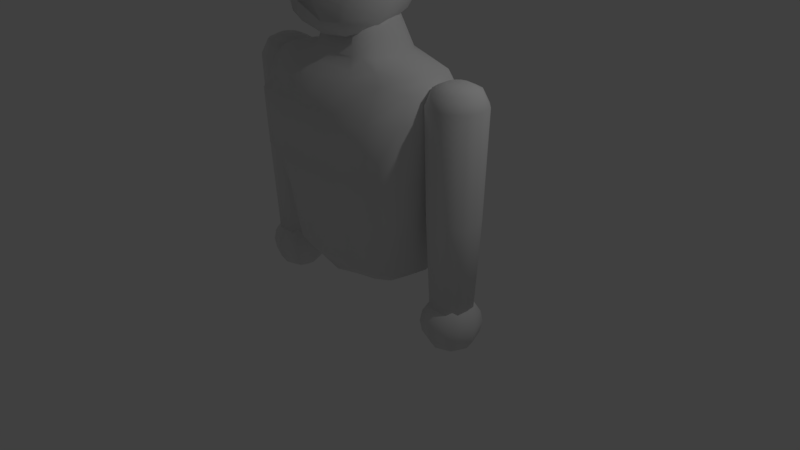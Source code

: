 # Source: character.blend  (saved by Blender 2.79.0; exported with 4.5.12 LTS)
import bpy
from mathutils import Matrix  # noqa: F401  (used for matrix-valued properties, if any)

bpy.ops.wm.read_factory_settings(use_empty=True)
scene = bpy.context.scene
scene.name = 'Scene'

# ---- collections
col_collection_1 = bpy.data.collections.new('Collection 1'); scene.collection.children.link(col_collection_1)

# ---- world
world_world = bpy.data.worlds.new('World'); scene.world = world_world
world_world.color = (0.05088, 0.05088, 0.05088)
world_world.use_sun_shadow = False
world_world.sun_shadow_jitter_overblur = 0.0
world_world.cycles.sampling_method = 'MANUAL'

# ---- cameras
cam_camera = bpy.data.cameras.new('Camera')
cam_camera.clip_end = 100.0
cam_camera.lens = 35.0
cam_camera.sensor_width = 32.0
cam_camera.sensor_height = 18.0
cam_camera.ortho_scale = 7.314
cam_camera.dof.focus_distance = 0.0
cam_camera.dof.aperture_fstop = 128.0

# ---- lights
light_lamp = bpy.data.lights.new('Lamp', 'POINT')
light_lamp.transmission_factor = 0.0
light_lamp.cutoff_distance = 30.0
light_lamp.energy = 100.0
light_lamp.shadow_buffer_clip_start = 1.001
light_lamp.shadow_soft_size = 0.1
light_lamp.shadow_maximum_resolution = 0.006
light_lamp.use_absolute_resolution = True

# ---- meshes
me_cylinder_001 = bpy.data.meshes.new('Cylinder.001')
me_cylinder_001.from_pydata([(-2.841e-08, 0.2555, -2.68), (-2.575e-08, 0.3612, -0.02152), (0.1278, 0.2213, -2.68), (0.1806, 0.3128, -0.02152), (0.2213, 0.1278, -2.68), (0.3128, 0.1806, -0.02152), (0.2555, -1.186e-07, -2.68), (0.3612, -1.015e-07, -0.02152), (0.2213, -0.1278, -2.68), (0.3128, -0.1806, -0.02152), (0.1278, -0.2213, -2.68), (0.1806, -0.3128, -0.02152), (1.017e-08, -0.2555, -2.68), (2.88e-08, -0.3612, -0.02152), (-0.1278, -0.2213, -2.68), (-0.1806, -0.3128, -0.02152), (-0.2213, -0.1278, -2.68), (-0.3128, -0.1806, -0.02152), (-0.2555, -2.262e-07, -2.68), (-0.3612, -2.536e-07, -0.02152), (-0.2213, 0.1278, -2.68), (-0.3128, 0.1806, -0.02152), (-0.1278, 0.2213, -2.68), (-0.1806, 0.3128, -0.02152), (-2.727e-08, 0.3245, -1.351), (0.1623, 0.281, -1.351), (0.281, 0.1623, -1.351), (0.3245, -1.061e-07, -1.351), (0.281, -0.1623, -1.351), (0.1623, -0.281, -1.351), (2.173e-08, -0.3245, -1.351), (-0.1623, -0.281, -1.351), (-0.281, -0.1623, -1.351), (-0.3245, -2.427e-07, -1.351), (-0.281, 0.1623, -1.351), (-0.1623, 0.281, -1.351), (-2.397e-08, 0.276, 0.1465), (0.138, 0.239, 0.1465), (0.239, 0.138, 0.1465), (0.276, -1.107e-07, 0.1465), (0.239, -0.138, 0.1465), (0.138, -0.239, 0.1465), (1.77e-08, -0.276, 0.1465), (-0.138, -0.239, 0.1465), (-0.239, -0.138, 0.1465), (-0.276, -2.27e-07, 0.1465), (-0.239, 0.138, 0.1465), (-0.138, 0.239, 0.1465), (-2.093e-08, 0.1331, 0.2143), (0.06657, 0.1153, 0.2143), (0.1153, 0.06657, 0.2143), (0.1331, -1.25e-07, 0.2143), (0.1153, -0.06657, 0.2143), (0.06657, -0.1153, 0.2143), (-8.292e-10, -0.1331, 0.2143), (-0.06657, -0.1153, 0.2143), (-0.1153, -0.06657, 0.2143), (-0.1331, -1.811e-07, 0.2143), (-0.1153, 0.06657, 0.2143), (-0.06657, 0.1153, 0.2143), (0.001807, 0.379, -2.716), (0.001807, 0.005146, -2.342), (0.103, 0.1063, -2.371), (0.1887, 0.192, -2.452), (0.246, 0.2493, -2.573), (0.2661, 0.2695, -2.716), (0.246, 0.2493, -2.859), (0.1887, 0.192, -2.98), (0.103, 0.1063, -3.061), (0.1449, 0.005146, -2.371), (0.2661, 0.005146, -2.452), (0.3472, 0.005146, -2.573), (0.3756, 0.005146, -2.716), (0.3472, 0.005146, -2.859), (0.2661, 0.005146, -2.98), (0.1449, 0.005146, -3.061), (0.001807, 0.005146, -3.09), (0.103, -0.096, -2.371), (0.1887, -0.1818, -2.452), (0.246, -0.2391, -2.573), (0.2661, -0.2592, -2.716), (0.246, -0.2391, -2.859), (0.1887, -0.1818, -2.98), (0.103, -0.096, -3.061), (0.001807, -0.1379, -2.371), (0.001807, -0.2592, -2.452), (0.001807, -0.3402, -2.573), (0.001807, -0.3687, -2.716), (0.001807, -0.3402, -2.859), (0.001807, -0.2592, -2.98), (0.001807, -0.1379, -3.061), (-0.09934, -0.096, -2.371), (-0.1851, -0.1818, -2.452), (-0.2424, -0.2391, -2.573), (-0.2625, -0.2592, -2.716), (-0.2424, -0.2391, -2.859), (-0.1851, -0.1818, -2.98), (-0.09934, -0.096, -3.061), (-0.1412, 0.005146, -2.371), (-0.2625, 0.005146, -2.452), (-0.3435, 0.005146, -2.573), (-0.372, 0.005146, -2.716), (-0.3435, 0.005146, -2.859), (-0.2625, 0.005146, -2.98), (-0.1412, 0.005146, -3.061), (-0.09934, 0.1063, -2.371), (-0.1851, 0.192, -2.452), (-0.2424, 0.2493, -2.573), (-0.2625, 0.2695, -2.716), (-0.2424, 0.2493, -2.859), (-0.1851, 0.192, -2.98), (-0.09934, 0.1063, -3.061), (0.001807, 0.1482, -2.371), (0.001807, 0.2695, -2.452), (0.001807, 0.3505, -2.573), (0.001807, 0.3505, -2.859), (0.001807, 0.2695, -2.98), (0.001807, 0.1482, -3.061)], [], [(24, 1, 3, 25), (25, 3, 5, 26), (26, 5, 7, 27), (27, 7, 9, 28), (28, 9, 11, 29), (29, 11, 13, 30), (30, 13, 15, 31), (31, 15, 17, 32), (32, 17, 19, 33), (33, 19, 21, 34), (11, 9, 40, 41), (34, 21, 23, 35), (35, 23, 1, 24), (0, 2, 4, 6, 8, 10, 12, 14, 16, 18, 20, 22), (22, 35, 24, 0), (20, 34, 35, 22), (18, 33, 34, 20), (16, 32, 33, 18), (14, 31, 32, 16), (12, 30, 31, 14), (10, 29, 30, 12), (8, 28, 29, 10), (6, 27, 28, 8), (4, 26, 27, 6), (2, 25, 26, 4), (0, 24, 25, 2), (42, 41, 53, 54), (9, 7, 39, 40), (1, 23, 47, 36), (3, 1, 36, 37), (7, 5, 38, 39), (23, 21, 46, 47), (5, 3, 37, 38), (21, 19, 45, 46), (19, 17, 44, 45), (17, 15, 43, 44), (15, 13, 42, 43), (13, 11, 41, 42), (49, 48, 59, 58, 57, 56, 55, 54, 53, 52, 51, 50), (39, 38, 50, 51), (46, 45, 57, 58), (43, 42, 54, 55), (40, 39, 51, 52), (47, 46, 58, 59), (37, 36, 48, 49), (44, 43, 55, 56), (41, 40, 52, 53), (36, 47, 59, 48), (38, 37, 49, 50), (45, 44, 56, 57), (114, 113, 63, 64), (112, 61, 62), (76, 117, 68), (116, 115, 66, 67), (60, 114, 64, 65), (113, 112, 62, 63), (117, 116, 67, 68), (115, 60, 65, 66), (67, 66, 73, 74), (65, 64, 71, 72), (63, 62, 69, 70), (68, 67, 74, 75), (66, 65, 72, 73), (64, 63, 70, 71), (62, 61, 69), (76, 68, 75), (75, 74, 82, 83), (73, 72, 80, 81), (71, 70, 78, 79), (69, 61, 77), (76, 75, 83), (74, 73, 81, 82), (72, 71, 79, 80), (70, 69, 77, 78), (81, 80, 87, 88), (79, 78, 85, 86), (77, 61, 84), (76, 83, 90), (82, 81, 88, 89), (80, 79, 86, 87), (78, 77, 84, 85), (83, 82, 89, 90), (76, 90, 97), (89, 88, 95, 96), (87, 86, 93, 94), (85, 84, 91, 92), (90, 89, 96, 97), (88, 87, 94, 95), (86, 85, 92, 93), (84, 61, 91), (94, 93, 100, 101), (92, 91, 98, 99), (97, 96, 103, 104), (95, 94, 101, 102), (93, 92, 99, 100), (91, 61, 98), (76, 97, 104), (96, 95, 102, 103), (104, 103, 110, 111), (102, 101, 108, 109), (100, 99, 106, 107), (98, 61, 105), (76, 104, 111), (103, 102, 109, 110), (101, 100, 107, 108), (99, 98, 105, 106), (107, 106, 113, 114), (105, 61, 112), (76, 111, 117), (110, 109, 115, 116), (108, 107, 114, 60), (106, 105, 112, 113), (111, 110, 116, 117), (109, 108, 60, 115)])
me_cylinder_001.polygons.foreach_set('use_smooth', [True] * 114)
me_cylinder_001.use_remesh_preserve_volume = False
me_cylinder_001.use_remesh_preserve_attributes = False
me_cylinder_001.use_mirror_vertex_groups = False
me_cylinder_001.update()
me_cylinder_000 = bpy.data.meshes.new('Cylinder.000')
me_cylinder_000.from_pydata([(-2.235e-08, 0.2835, -3.233), (-1.49e-08, 0.4827, 0.04201), (0.1417, 0.2455, -3.233), (0.2414, 0.4181, 0.04201), (0.2455, 0.1417, -3.233), (0.4181, 0.2414, 0.04201), (0.2835, 3.328e-08, -3.233), (0.4827, 6.171e-08, 0.04201), (0.2455, -0.1417, -3.233), (0.4181, -0.2414, 0.04201), (0.1417, -0.2455, -3.233), (0.2414, -0.4181, 0.04201), (2.235e-08, -0.2835, -3.233), (5.215e-08, -0.4827, 0.04201), (-0.1417, -0.2455, -3.233), (-0.2414, -0.4181, 0.04201), (-0.2455, -0.1417, -3.233), (-0.4181, -0.2414, 0.04201), (-0.2835, -8.612e-08, -3.233), (-0.4827, -1.416e-07, 0.04201), (-0.2455, 0.1417, -3.233), (-0.4181, 0.2414, 0.04201), (-0.1417, 0.2455, -3.233), (-0.2414, 0.4181, 0.04201), (-2.235e-08, 0.3179, -1.596), (0.159, 0.2753, -1.596), (0.2753, 0.159, -1.596), (0.3179, 4.292e-08, -1.596), (0.2753, -0.159, -1.596), (0.159, -0.2753, -1.596), (2.98e-08, -0.3179, -1.596), (-0.159, -0.2753, -1.596), (-0.2753, -0.159, -1.596), (-0.3179, -9.098e-08, -1.596), (-0.2753, 0.159, -1.596), (-0.159, 0.2753, -1.596), (-1.49e-08, 0.3846, 0.2491), (0.1923, 0.3331, 0.2491), (0.3331, 0.1923, 0.2491), (0.3846, 4.928e-08, 0.2491), (0.3331, -0.1923, 0.2491), (0.1923, -0.3331, 0.2491), (3.725e-08, -0.3846, 0.2491), (-0.1923, -0.3331, 0.2491), (-0.3331, -0.1923, 0.2491), (-0.3846, -1.127e-07, 0.2491), (-0.3331, 0.1923, 0.2491), (-0.1923, 0.3331, 0.2491), (-1.49e-08, 0.1765, 0.3326), (0.08823, 0.1528, 0.3326), (0.1528, 0.08823, 0.3326), (0.1765, 3.005e-08, 0.3326), (0.1528, -0.08823, 0.3326), (0.08823, -0.1528, 0.3326), (7.451e-09, -0.1765, 0.3326), (-0.08823, -0.1528, 0.3326), (-0.1528, -0.08823, 0.3326), (-0.1765, -4.428e-08, 0.3326), (-0.1528, 0.08823, 0.3326), (-0.08823, 0.1528, 0.3326), (0.1435, -1.33, -3.731), (0.2638, -1.225, -3.757), (0.336, -0.9455, -3.788), (0.3421, -0.5387, -3.795), (0.3161, -0.1625, -3.796), (0.2422, 0.1802, -3.781), (0.1315, 0.4281, -3.767), (0.3123, -0.5353, -3.458), (0.2461, -0.7117, -3.438), (0.1299, 0.4008, -3.397), (0.2392, 0.2141, -3.403), (0.1588, -1.128, -3.461), (0.2723, -1.004, -3.49), (0.328, -0.7599, -3.5), (0.3421, -0.377, -3.5), (0.3161, -0.06371, -3.495), (0.2422, 0.2096, -3.482), (0.1315, 0.4346, -3.479), (0.3379, -0.2685, -3.416), (0.1396, -0.7838, -3.393), (0.3123, -0.01865, -3.42), (0.2422, 0.2165, -3.637), (0.2736, -1.178, -3.621), (0.1283, -0.4037, -3.254), (0.2363, -0.3364, -3.293), (0.3084, -0.2629, -3.331), (0.3337, -0.1287, -3.324), (0.3084, 0.01645, -3.34), (0.2363, 0.2148, -3.323), (0.1283, 0.3825, -3.291), (0.3161, -0.1128, -3.65), (0.1531, -1.277, -3.584), (0.1315, 0.4572, -3.624), (0.3397, -0.8987, -3.643), (0.3421, -0.4594, -3.648), (0.1283, -0.3696, -2.914), (0.2363, -0.3041, -2.968), (0.3084, -0.1843, -2.981), (0.3337, -0.03671, -2.987), (0.3084, 0.09563, -2.968), (0.2363, 0.2157, -2.935), (0.1283, 0.317, -2.888), (0.004068, -1.164, -3.787), (0.0009446, 0.5142, -3.762), (-0.001762, -1.396, -3.725), (-0.1426, -1.398, -3.731), (-0.2566, -1.336, -3.757), (-0.323, -1.007, -3.788), (-0.3402, -0.5387, -3.795), (-0.3142, -0.1625, -3.796), (-0.2403, 0.1802, -3.781), (-0.1296, 0.4281, -3.767), (0.0009446, -0.03007, -2.959), (0.0009446, 0.5181, -3.483), (-0.3104, -0.5353, -3.458), (-0.2373, -0.7063, -3.438), (-0.128, 0.4008, -3.397), (-0.2373, 0.2141, -3.403), (0.0161, -1.183, -3.431), (-0.1256, -1.159, -3.461), (-0.2426, -1.04, -3.49), (-0.3144, -0.7513, -3.5), (-0.3402, -0.377, -3.5), (-0.3142, -0.06371, -3.495), (-0.2403, 0.2096, -3.482), (-0.1296, 0.4346, -3.479), (0.0009446, 0.4488, -3.28), (0.0009446, 0.4728, -3.401), (0.008991, -0.8342, -3.373), (-0.336, -0.2685, -3.416), (-0.1266, -0.7774, -3.393), (-0.3104, -0.01865, -3.42), (-0.2403, 0.2165, -3.637), (-0.2519, -1.265, -3.621), (0.0009446, -0.461, -3.241), (-0.1264, -0.4037, -3.254), (-0.2344, -0.3364, -3.293), (-0.3065, -0.2629, -3.331), (-0.3318, -0.1287, -3.324), (-0.3065, 0.01645, -3.34), (-0.2344, 0.2148, -3.323), (-0.1264, 0.3825, -3.291), (0.0009446, 0.3552, -2.877), (-0.3142, -0.1128, -3.65), (0.006015, -1.357, -3.563), (-0.1359, -1.329, -3.584), (-0.1296, 0.4572, -3.624), (0.0009446, 0.5407, -3.621), (-0.3202, -0.9308, -3.643), (-0.3402, -0.4594, -3.648), (0.0009446, -0.4012, -2.885), (-0.1264, -0.3696, -2.914), (-0.2344, -0.3041, -2.968), (-0.3065, -0.1843, -2.981), (-0.3318, -0.03671, -2.987), (-0.3065, 0.09563, -2.968), (-0.2344, 0.2157, -2.935), (-0.1264, 0.317, -2.888)], [], [(24, 1, 3, 25), (25, 3, 5, 26), (26, 5, 7, 27), (27, 7, 9, 28), (28, 9, 11, 29), (29, 11, 13, 30), (30, 13, 15, 31), (31, 15, 17, 32), (32, 17, 19, 33), (33, 19, 21, 34), (11, 9, 40, 41), (34, 21, 23, 35), (35, 23, 1, 24), (0, 2, 4, 6, 8, 10, 12, 14, 16, 18, 20, 22), (22, 35, 24, 0), (20, 34, 35, 22), (18, 33, 34, 20), (16, 32, 33, 18), (14, 31, 32, 16), (12, 30, 31, 14), (10, 29, 30, 12), (8, 28, 29, 10), (6, 27, 28, 8), (4, 26, 27, 6), (2, 25, 26, 4), (0, 24, 25, 2), (42, 41, 53, 54), (9, 7, 39, 40), (1, 23, 47, 36), (3, 1, 36, 37), (7, 5, 38, 39), (23, 21, 46, 47), (5, 3, 37, 38), (21, 19, 45, 46), (19, 17, 44, 45), (17, 15, 43, 44), (15, 13, 42, 43), (13, 11, 41, 42), (49, 48, 59, 58, 57, 56, 55, 54, 53, 52, 51, 50), (39, 38, 50, 51), (46, 45, 57, 58), (43, 42, 54, 55), (40, 39, 51, 52), (47, 46, 58, 59), (37, 36, 48, 49), (44, 43, 55, 56), (41, 40, 52, 53), (36, 47, 59, 48), (38, 37, 49, 50), (45, 44, 56, 57), (102, 60, 104), (102, 61, 60), (102, 62, 61), (102, 63, 62), (102, 64, 63), (102, 65, 64), (102, 66, 65), (102, 103, 66), (80, 70, 88, 87), (79, 68, 84, 83), (78, 80, 87, 86), (128, 79, 83, 134), (69, 127, 126, 89), (67, 78, 86, 85), (70, 69, 89, 88), (68, 67, 85, 84), (93, 94, 74, 73), (92, 147, 113, 77), (144, 91, 71, 118), (94, 90, 75, 74), (91, 82, 72, 71), (90, 81, 76, 75), (82, 93, 73, 72), (81, 92, 77, 76), (77, 113, 127, 69), (89, 126, 142, 101), (85, 86, 98, 97), (72, 73, 67, 68), (75, 76, 70, 80), (118, 71, 79, 128), (88, 89, 101, 100), (84, 85, 97, 96), (76, 77, 69, 70), (74, 75, 80, 78), (87, 88, 100, 99), (83, 84, 96, 95), (73, 74, 78, 67), (71, 72, 68, 79), (86, 87, 99, 98), (134, 83, 95, 150), (62, 63, 94, 93), (66, 103, 147, 92), (104, 60, 91, 144), (63, 64, 90, 94), (60, 61, 82, 91), (64, 65, 81, 90), (61, 62, 93, 82), (65, 66, 92, 81), (112, 150, 95), (112, 95, 96), (112, 96, 97), (112, 97, 98), (112, 98, 99), (112, 99, 100), (112, 100, 101), (112, 101, 142), (102, 104, 105), (102, 105, 106), (102, 106, 107), (102, 107, 108), (102, 108, 109), (102, 109, 110), (102, 110, 111), (102, 111, 103), (131, 139, 140, 117), (130, 135, 136, 115), (129, 138, 139, 131), (128, 134, 135, 130), (116, 141, 126, 127), (114, 137, 138, 129), (117, 140, 141, 116), (115, 136, 137, 114), (148, 121, 122, 149), (146, 125, 113, 147), (144, 118, 119, 145), (149, 122, 123, 143), (145, 119, 120, 133), (143, 123, 124, 132), (133, 120, 121, 148), (132, 124, 125, 146), (125, 116, 127, 113), (141, 157, 142, 126), (137, 153, 154, 138), (120, 115, 114, 121), (123, 131, 117, 124), (118, 128, 130, 119), (140, 156, 157, 141), (136, 152, 153, 137), (124, 117, 116, 125), (122, 129, 131, 123), (139, 155, 156, 140), (135, 151, 152, 136), (121, 114, 129, 122), (119, 130, 115, 120), (138, 154, 155, 139), (134, 150, 151, 135), (107, 148, 149, 108), (111, 146, 147, 103), (104, 144, 145, 105), (108, 149, 143, 109), (105, 145, 133, 106), (109, 143, 132, 110), (106, 133, 148, 107), (110, 132, 146, 111), (112, 151, 150), (112, 152, 151), (112, 153, 152), (112, 154, 153), (112, 155, 154), (112, 156, 155), (112, 157, 156), (112, 142, 157)])
me_cylinder_000.polygons.foreach_set('use_smooth', [True] * 162)
me_cylinder_000.use_remesh_preserve_volume = False
me_cylinder_000.use_remesh_preserve_attributes = False
me_cylinder_000.use_mirror_vertex_groups = False
me_cylinder_000.update()
me_circle_004 = bpy.data.meshes.new('Circle.004')
me_circle_004.from_pydata([(0.0, 0.0, 0.8825), (1.193e-08, 0.3995, 0.8143), (-0.1998, 0.346, 0.8143), (-0.346, 0.1998, 0.8143), (-0.3995, -1.084e-07, 0.8143), (-0.346, -0.1998, 0.8143), (-0.1998, -0.346, 0.8143), (-4.84e-08, -0.3995, 0.8143), (0.1998, -0.346, 0.8143), (0.346, -0.1998, 0.8143), (0.3995, -2.767e-07, 0.8143), (0.346, 0.1998, 0.8143), (0.1998, 0.346, 0.8143), (-4.997e-09, 3.498e-08, 0.2566), (-4.997e-09, 1.272, -1.192e-07), (-0.6362, 1.102, -1.192e-07), (-1.102, 0.6362, -1.192e-07), (-1.272, -2.064e-08, -1.192e-07), (-1.102, -0.6362, -1.192e-07), (-0.6362, -1.102, -1.192e-07), (-1.971e-07, -1.272, -1.192e-07), (0.6362, -1.102, -1.192e-07), (1.102, -0.6362, -1.192e-07), (1.272, -5.566e-07, -1.192e-07), (1.102, 0.6362, -1.192e-07), (0.6362, 1.102, -1.192e-07), (-0.5829, -0.3365, 0.6355), (-0.7297, -0.4213, 0.3806), (-0.8003, -0.462, 0.07882), (-0.9241, -6.147e-08, 0.07882), (-0.8426, -5.468e-08, 0.3806), (-0.6731, -7.162e-08, 0.6355), (0.3365, 0.5829, 0.6355), (0.4213, 0.7297, 0.3806), (0.462, 0.8003, 0.07882), (0.8003, 0.462, 0.07882), (0.7297, 0.4213, 0.3806), (0.5829, 0.3365, 0.6355), (-9.533e-08, -0.6731, 0.6355), (-1.241e-07, -0.8426, 0.3806), (-1.379e-07, -0.9241, 0.07882), (-0.462, -0.8003, 0.07882), (-0.4213, -0.7297, 0.3806), (-0.3365, -0.5829, 0.6355), (0.5829, -0.3365, 0.6355), (0.7297, -0.4213, 0.3806), (0.8003, -0.462, 0.07882), (0.462, -0.8003, 0.07882), (0.4213, -0.7297, 0.3806), (0.3365, -0.5829, 0.6355), (-0.8003, 0.462, 0.07882), (-0.7297, 0.4213, 0.3806), (-0.5829, 0.3365, 0.6355), (0.9241, -4.507e-07, 0.07882), (0.8426, -4.096e-07, 0.3806), (0.6731, -3.551e-07, 0.6355), (6.301e-09, 0.6731, 0.6355), (3.09e-09, 0.8426, 0.3806), (1.669e-09, 0.9241, 0.07882), (-0.462, 0.8003, 0.07882), (-0.4213, 0.7297, 0.3806), (-0.3365, 0.5829, 0.6355)], [], [(0, 2, 1), (0, 3, 2), (0, 4, 3), (0, 5, 4), (0, 6, 5), (0, 7, 6), (0, 8, 7), (0, 9, 8), (0, 10, 9), (0, 11, 10), (0, 12, 11), (0, 1, 12), (13, 14, 15), (13, 15, 16), (13, 16, 17), (13, 17, 18), (13, 18, 19), (13, 19, 20), (13, 20, 21), (13, 21, 22), (13, 22, 23), (13, 23, 24), (13, 24, 25), (13, 25, 14), (29, 28, 18, 17), (35, 34, 25, 24), (41, 40, 20, 19), (47, 46, 22, 21), (50, 29, 17, 16), (53, 35, 24, 23), (28, 41, 19, 18), (34, 58, 14, 25), (40, 47, 21, 20), (59, 50, 16, 15), (58, 59, 15, 14), (46, 53, 23, 22), (9, 10, 55, 44), (44, 55, 54, 45), (45, 54, 53, 46), (1, 2, 61, 56), (56, 61, 60, 57), (57, 60, 59, 58), (2, 3, 52, 61), (61, 52, 51, 60), (60, 51, 50, 59), (7, 8, 49, 38), (38, 49, 48, 39), (39, 48, 47, 40), (12, 1, 56, 32), (32, 56, 57, 33), (33, 57, 58, 34), (5, 6, 43, 26), (26, 43, 42, 27), (27, 42, 41, 28), (10, 11, 37, 55), (55, 37, 36, 54), (54, 36, 35, 53), (3, 4, 31, 52), (52, 31, 30, 51), (51, 30, 29, 50), (8, 9, 44, 49), (49, 44, 45, 48), (48, 45, 46, 47), (6, 7, 38, 43), (43, 38, 39, 42), (42, 39, 40, 41), (11, 12, 32, 37), (37, 32, 33, 36), (36, 33, 34, 35), (4, 5, 26, 31), (31, 26, 27, 30), (30, 27, 28, 29)])
me_circle_004.polygons.foreach_set('use_smooth', [True] * 72)
me_circle_004.use_remesh_preserve_volume = False
me_circle_004.use_remesh_preserve_attributes = False
me_circle_004.use_mirror_vertex_groups = False
me_circle_004.update()
me_sphere_001 = bpy.data.meshes.new('Sphere.001')
me_sphere_001.from_pydata([(0.0, 0.9272, -0.06807), (0.0, 0.04862, 0.7518), (0.3111, 0.2864, 0.712), (0.427, 0.4879, 0.5651), (0.5541, 0.6226, 0.3127), (0.5156, 0.6581, -0.03759), (0.4837, 0.6226, -0.3832), (0.3928, 0.4879, -0.6893), (0.2568, 0.2864, -0.8797), (0.3828, 0.04862, 0.709), (0.6035, 0.04862, 0.5588), (0.7145, 0.04862, 0.3127), (0.6893, 0.04862, -0.04697), (0.6442, 0.04862, -0.3832), (0.5156, 0.04862, -0.6893), (0.3233, 0.04862, -0.8797), (0.0, 0.04862, -0.9466), (0.3111, -0.1891, 0.712), (0.4317, -0.3906, 0.5699), (0.5592, -0.5253, 0.3181), (0.5185, -0.5726, -0.044), (0.492, -0.5253, -0.3657), (0.4011, -0.5079, -0.6976), (0.2568, -0.3063, -0.9055), (0.0, -0.2876, 0.7116), (0.0, -0.5726, 0.5817), (0.0, -0.763, 0.3455), (0.0, -0.7322, 0.02702), (0.0, -0.8608, -0.3957), (0.0, -0.6898, -0.7149), (0.0, -0.4048, -0.9055), (0.0, 0.3848, 0.7104), (0.0, 0.6698, 0.5519), (0.0, 0.8603, 0.2681), (0.0, 0.8603, -0.4043), (0.0, 0.6698, -0.6893), (0.0, 0.3848, -0.8797), (0.4383, 0.5552, -0.5463), (0.5799, 0.04862, -0.5458), (0.4604, -0.5166, -0.5088), (0.0, -0.7361, -0.4988), (0.0, 0.7651, -0.5468), (0.2005, -0.5989, -0.7063), (0.1366, -0.693, -0.3983), (0.1283, -0.6524, -0.000675), (0.2933, -0.6442, 0.3435), (0.2159, -0.4816, 0.5758), (0.1556, -0.2383, 0.7118), (0.1284, -0.3556, -0.9055), (0.0777, -0.6264, -0.4921)], [], [(0, 33, 4, 5), (32, 31, 2, 3), (36, 35, 7, 8), (34, 0, 5, 6), (33, 32, 3, 4), (31, 1, 2), (16, 36, 8), (41, 34, 6, 37), (8, 7, 14, 15), (6, 5, 12, 13), (4, 3, 10, 11), (2, 1, 9), (16, 8, 15), (37, 6, 13, 38), (5, 4, 11, 12), (3, 2, 9, 10), (9, 1, 17), (16, 15, 23), (38, 13, 21, 39), (12, 11, 19, 20), (10, 9, 17, 18), (15, 14, 22, 23), (13, 12, 20, 21), (11, 10, 18, 19), (49, 43, 28, 40), (44, 45, 26, 27), (46, 47, 24, 25), (48, 42, 29, 30), (43, 44, 27, 28), (45, 46, 25, 26), (17, 1, 24, 47), (16, 23, 48, 30), (42, 49, 40, 29), (14, 38, 39, 22), (7, 37, 38, 14), (35, 41, 37, 7), (22, 39, 49, 42), (19, 18, 46, 45), (21, 20, 44, 43), (23, 22, 42, 48), (18, 17, 47, 46), (20, 19, 45, 44), (39, 21, 43, 49)])
me_sphere_001.polygons.foreach_set('use_smooth', [True] * 43)
me_sphere_001.use_remesh_preserve_volume = False
me_sphere_001.use_remesh_preserve_attributes = False
me_sphere_001.use_mirror_vertex_groups = False
me_sphere_001.update()
me_cylinder_003 = bpy.data.meshes.new('Cylinder.003')
me_cylinder_003.from_pydata([(-2.235e-08, 0.2835, -3.233), (-1.49e-08, 0.4827, 0.04201), (0.1417, 0.2455, -3.233), (0.2414, 0.4181, 0.04201), (0.2455, 0.1417, -3.233), (0.4181, 0.2414, 0.04201), (0.2835, 3.328e-08, -3.233), (0.4827, 6.171e-08, 0.04201), (0.2455, -0.1417, -3.233), (0.4181, -0.2414, 0.04201), (0.1417, -0.2455, -3.233), (0.2414, -0.4181, 0.04201), (2.235e-08, -0.2835, -3.233), (5.215e-08, -0.4827, 0.04201), (-0.1417, -0.2455, -3.233), (-0.2414, -0.4181, 0.04201), (-0.2455, -0.1417, -3.233), (-0.4181, -0.2414, 0.04201), (-0.2835, -8.612e-08, -3.233), (-0.4827, -1.416e-07, 0.04201), (-0.2455, 0.1417, -3.233), (-0.4181, 0.2414, 0.04201), (-0.1417, 0.2455, -3.233), (-0.2414, 0.4181, 0.04201), (-2.235e-08, 0.3179, -1.596), (0.159, 0.2753, -1.596), (0.2753, 0.159, -1.596), (0.3179, 4.292e-08, -1.596), (0.2753, -0.159, -1.596), (0.159, -0.2753, -1.596), (2.98e-08, -0.3179, -1.596), (-0.159, -0.2753, -1.596), (-0.2753, -0.159, -1.596), (-0.3179, -9.098e-08, -1.596), (-0.2753, 0.159, -1.596), (-0.159, 0.2753, -1.596), (-1.49e-08, 0.3846, 0.2491), (0.1923, 0.3331, 0.2491), (0.3331, 0.1923, 0.2491), (0.3846, 4.928e-08, 0.2491), (0.3331, -0.1923, 0.2491), (0.1923, -0.3331, 0.2491), (3.725e-08, -0.3846, 0.2491), (-0.1923, -0.3331, 0.2491), (-0.3331, -0.1923, 0.2491), (-0.3846, -1.127e-07, 0.2491), (-0.3331, 0.1923, 0.2491), (-0.1923, 0.3331, 0.2491), (-1.49e-08, 0.1765, 0.3326), (0.08823, 0.1528, 0.3326), (0.1528, 0.08823, 0.3326), (0.1765, 3.005e-08, 0.3326), (0.1528, -0.08823, 0.3326), (0.08823, -0.1528, 0.3326), (7.451e-09, -0.1765, 0.3326), (-0.08823, -0.1528, 0.3326), (-0.1528, -0.08823, 0.3326), (-0.1765, -4.428e-08, 0.3326), (-0.1528, 0.08823, 0.3326), (-0.08823, 0.1528, 0.3326), (0.1435, -1.33, -3.731), (0.2638, -1.225, -3.757), (0.336, -0.9455, -3.788), (0.3421, -0.5387, -3.795), (0.3161, -0.1625, -3.796), (0.2422, 0.1802, -3.781), (0.1315, 0.4281, -3.767), (0.3123, -0.5353, -3.458), (0.2461, -0.7117, -3.438), (0.1299, 0.4008, -3.397), (0.2392, 0.2141, -3.403), (0.1588, -1.128, -3.461), (0.2723, -1.004, -3.49), (0.328, -0.7599, -3.5), (0.3421, -0.377, -3.5), (0.3161, -0.06371, -3.495), (0.2422, 0.2096, -3.482), (0.1315, 0.4346, -3.479), (0.3379, -0.2685, -3.416), (0.1396, -0.7838, -3.393), (0.3123, -0.01865, -3.42), (0.2422, 0.2165, -3.637), (0.2736, -1.178, -3.621), (0.1283, -0.4037, -3.254), (0.2363, -0.3364, -3.293), (0.3084, -0.2629, -3.331), (0.3337, -0.1287, -3.324), (0.3084, 0.01645, -3.34), (0.2363, 0.2148, -3.323), (0.1283, 0.3825, -3.291), (0.3161, -0.1128, -3.65), (0.1531, -1.277, -3.584), (0.1315, 0.4572, -3.624), (0.3397, -0.8987, -3.643), (0.3421, -0.4594, -3.648), (0.1283, -0.3696, -2.914), (0.2363, -0.3041, -2.968), (0.3084, -0.1843, -2.981), (0.3337, -0.03671, -2.987), (0.3084, 0.09563, -2.968), (0.2363, 0.2157, -2.935), (0.1283, 0.317, -2.888), (0.004068, -1.164, -3.787), (0.0009446, 0.5142, -3.762), (-0.001762, -1.396, -3.725), (-0.1426, -1.398, -3.731), (-0.2566, -1.336, -3.757), (-0.323, -1.007, -3.788), (-0.3402, -0.5387, -3.795), (-0.3142, -0.1625, -3.796), (-0.2403, 0.1802, -3.781), (-0.1296, 0.4281, -3.767), (0.0009446, -0.03007, -2.959), (0.0009446, 0.5181, -3.483), (-0.3104, -0.5353, -3.458), (-0.2373, -0.7063, -3.438), (-0.128, 0.4008, -3.397), (-0.2373, 0.2141, -3.403), (0.0161, -1.183, -3.431), (-0.1256, -1.159, -3.461), (-0.2426, -1.04, -3.49), (-0.3144, -0.7513, -3.5), (-0.3402, -0.377, -3.5), (-0.3142, -0.06371, -3.495), (-0.2403, 0.2096, -3.482), (-0.1296, 0.4346, -3.479), (0.0009446, 0.4488, -3.28), (0.0009446, 0.4728, -3.401), (0.008991, -0.8342, -3.373), (-0.336, -0.2685, -3.416), (-0.1266, -0.7774, -3.393), (-0.3104, -0.01865, -3.42), (-0.2403, 0.2165, -3.637), (-0.2519, -1.265, -3.621), (0.0009446, -0.461, -3.241), (-0.1264, -0.4037, -3.254), (-0.2344, -0.3364, -3.293), (-0.3065, -0.2629, -3.331), (-0.3318, -0.1287, -3.324), (-0.3065, 0.01645, -3.34), (-0.2344, 0.2148, -3.323), (-0.1264, 0.3825, -3.291), (0.0009446, 0.3552, -2.877), (-0.3142, -0.1128, -3.65), (0.006015, -1.357, -3.563), (-0.1359, -1.329, -3.584), (-0.1296, 0.4572, -3.624), (0.0009446, 0.5407, -3.621), (-0.3202, -0.9308, -3.643), (-0.3402, -0.4594, -3.648), (0.0009446, -0.4012, -2.885), (-0.1264, -0.3696, -2.914), (-0.2344, -0.3041, -2.968), (-0.3065, -0.1843, -2.981), (-0.3318, -0.03671, -2.987), (-0.3065, 0.09563, -2.968), (-0.2344, 0.2157, -2.935), (-0.1264, 0.317, -2.888)], [], [(24, 1, 3, 25), (25, 3, 5, 26), (26, 5, 7, 27), (27, 7, 9, 28), (28, 9, 11, 29), (29, 11, 13, 30), (30, 13, 15, 31), (31, 15, 17, 32), (32, 17, 19, 33), (33, 19, 21, 34), (11, 9, 40, 41), (34, 21, 23, 35), (35, 23, 1, 24), (0, 2, 4, 6, 8, 10, 12, 14, 16, 18, 20, 22), (22, 35, 24, 0), (20, 34, 35, 22), (18, 33, 34, 20), (16, 32, 33, 18), (14, 31, 32, 16), (12, 30, 31, 14), (10, 29, 30, 12), (8, 28, 29, 10), (6, 27, 28, 8), (4, 26, 27, 6), (2, 25, 26, 4), (0, 24, 25, 2), (42, 41, 53, 54), (9, 7, 39, 40), (1, 23, 47, 36), (3, 1, 36, 37), (7, 5, 38, 39), (23, 21, 46, 47), (5, 3, 37, 38), (21, 19, 45, 46), (19, 17, 44, 45), (17, 15, 43, 44), (15, 13, 42, 43), (13, 11, 41, 42), (49, 48, 59, 58, 57, 56, 55, 54, 53, 52, 51, 50), (39, 38, 50, 51), (46, 45, 57, 58), (43, 42, 54, 55), (40, 39, 51, 52), (47, 46, 58, 59), (37, 36, 48, 49), (44, 43, 55, 56), (41, 40, 52, 53), (36, 47, 59, 48), (38, 37, 49, 50), (45, 44, 56, 57), (102, 60, 104), (102, 61, 60), (102, 62, 61), (102, 63, 62), (102, 64, 63), (102, 65, 64), (102, 66, 65), (102, 103, 66), (80, 70, 88, 87), (79, 68, 84, 83), (78, 80, 87, 86), (128, 79, 83, 134), (69, 127, 126, 89), (67, 78, 86, 85), (70, 69, 89, 88), (68, 67, 85, 84), (93, 94, 74, 73), (92, 147, 113, 77), (144, 91, 71, 118), (94, 90, 75, 74), (91, 82, 72, 71), (90, 81, 76, 75), (82, 93, 73, 72), (81, 92, 77, 76), (77, 113, 127, 69), (89, 126, 142, 101), (85, 86, 98, 97), (72, 73, 67, 68), (75, 76, 70, 80), (118, 71, 79, 128), (88, 89, 101, 100), (84, 85, 97, 96), (76, 77, 69, 70), (74, 75, 80, 78), (87, 88, 100, 99), (83, 84, 96, 95), (73, 74, 78, 67), (71, 72, 68, 79), (86, 87, 99, 98), (134, 83, 95, 150), (62, 63, 94, 93), (66, 103, 147, 92), (104, 60, 91, 144), (63, 64, 90, 94), (60, 61, 82, 91), (64, 65, 81, 90), (61, 62, 93, 82), (65, 66, 92, 81), (112, 150, 95), (112, 95, 96), (112, 96, 97), (112, 97, 98), (112, 98, 99), (112, 99, 100), (112, 100, 101), (112, 101, 142), (102, 104, 105), (102, 105, 106), (102, 106, 107), (102, 107, 108), (102, 108, 109), (102, 109, 110), (102, 110, 111), (102, 111, 103), (131, 139, 140, 117), (130, 135, 136, 115), (129, 138, 139, 131), (128, 134, 135, 130), (116, 141, 126, 127), (114, 137, 138, 129), (117, 140, 141, 116), (115, 136, 137, 114), (148, 121, 122, 149), (146, 125, 113, 147), (144, 118, 119, 145), (149, 122, 123, 143), (145, 119, 120, 133), (143, 123, 124, 132), (133, 120, 121, 148), (132, 124, 125, 146), (125, 116, 127, 113), (141, 157, 142, 126), (137, 153, 154, 138), (120, 115, 114, 121), (123, 131, 117, 124), (118, 128, 130, 119), (140, 156, 157, 141), (136, 152, 153, 137), (124, 117, 116, 125), (122, 129, 131, 123), (139, 155, 156, 140), (135, 151, 152, 136), (121, 114, 129, 122), (119, 130, 115, 120), (138, 154, 155, 139), (134, 150, 151, 135), (107, 148, 149, 108), (111, 146, 147, 103), (104, 144, 145, 105), (108, 149, 143, 109), (105, 145, 133, 106), (109, 143, 132, 110), (106, 133, 148, 107), (110, 132, 146, 111), (112, 151, 150), (112, 152, 151), (112, 153, 152), (112, 154, 153), (112, 155, 154), (112, 156, 155), (112, 157, 156), (112, 142, 157)])
me_cylinder_003.polygons.foreach_set('use_smooth', [True] * 162)
me_cylinder_003.use_remesh_preserve_volume = False
me_cylinder_003.use_remesh_preserve_attributes = False
me_cylinder_003.use_mirror_vertex_groups = False
me_cylinder_003.update()
me_cylinder_002 = bpy.data.meshes.new('Cylinder.002')
me_cylinder_002.from_pydata([(-2.841e-08, 0.2555, -2.68), (-2.575e-08, 0.3612, -0.02152), (0.1278, 0.2213, -2.68), (0.1806, 0.3128, -0.02152), (0.2213, 0.1278, -2.68), (0.3128, 0.1806, -0.02152), (0.2555, -1.186e-07, -2.68), (0.3612, -1.015e-07, -0.02152), (0.2213, -0.1278, -2.68), (0.3128, -0.1806, -0.02152), (0.1278, -0.2213, -2.68), (0.1806, -0.3128, -0.02152), (1.017e-08, -0.2555, -2.68), (2.88e-08, -0.3612, -0.02152), (-0.1278, -0.2213, -2.68), (-0.1806, -0.3128, -0.02152), (-0.2213, -0.1278, -2.68), (-0.3128, -0.1806, -0.02152), (-0.2555, -2.262e-07, -2.68), (-0.3612, -2.536e-07, -0.02152), (-0.2213, 0.1278, -2.68), (-0.3128, 0.1806, -0.02152), (-0.1278, 0.2213, -2.68), (-0.1806, 0.3128, -0.02152), (-2.727e-08, 0.3245, -1.351), (0.1623, 0.281, -1.351), (0.281, 0.1623, -1.351), (0.3245, -1.061e-07, -1.351), (0.281, -0.1623, -1.351), (0.1623, -0.281, -1.351), (2.173e-08, -0.3245, -1.351), (-0.1623, -0.281, -1.351), (-0.281, -0.1623, -1.351), (-0.3245, -2.427e-07, -1.351), (-0.281, 0.1623, -1.351), (-0.1623, 0.281, -1.351), (-2.397e-08, 0.276, 0.1465), (0.138, 0.239, 0.1465), (0.239, 0.138, 0.1465), (0.276, -1.107e-07, 0.1465), (0.239, -0.138, 0.1465), (0.138, -0.239, 0.1465), (1.77e-08, -0.276, 0.1465), (-0.138, -0.239, 0.1465), (-0.239, -0.138, 0.1465), (-0.276, -2.27e-07, 0.1465), (-0.239, 0.138, 0.1465), (-0.138, 0.239, 0.1465), (-2.093e-08, 0.1331, 0.2143), (0.06657, 0.1153, 0.2143), (0.1153, 0.06657, 0.2143), (0.1331, -1.25e-07, 0.2143), (0.1153, -0.06657, 0.2143), (0.06657, -0.1153, 0.2143), (-8.292e-10, -0.1331, 0.2143), (-0.06657, -0.1153, 0.2143), (-0.1153, -0.06657, 0.2143), (-0.1331, -1.811e-07, 0.2143), (-0.1153, 0.06657, 0.2143), (-0.06657, 0.1153, 0.2143), (0.001807, 0.379, -2.716), (0.001807, 0.005146, -2.342), (0.103, 0.1063, -2.371), (0.1887, 0.192, -2.452), (0.246, 0.2493, -2.573), (0.2661, 0.2695, -2.716), (0.246, 0.2493, -2.859), (0.1887, 0.192, -2.98), (0.103, 0.1063, -3.061), (0.1449, 0.005146, -2.371), (0.2661, 0.005146, -2.452), (0.3472, 0.005146, -2.573), (0.3756, 0.005146, -2.716), (0.3472, 0.005146, -2.859), (0.2661, 0.005146, -2.98), (0.1449, 0.005146, -3.061), (0.001807, 0.005146, -3.09), (0.103, -0.096, -2.371), (0.1887, -0.1818, -2.452), (0.246, -0.2391, -2.573), (0.2661, -0.2592, -2.716), (0.246, -0.2391, -2.859), (0.1887, -0.1818, -2.98), (0.103, -0.096, -3.061), (0.001807, -0.1379, -2.371), (0.001807, -0.2592, -2.452), (0.001807, -0.3402, -2.573), (0.001807, -0.3687, -2.716), (0.001807, -0.3402, -2.859), (0.001807, -0.2592, -2.98), (0.001807, -0.1379, -3.061), (-0.09934, -0.096, -2.371), (-0.1851, -0.1818, -2.452), (-0.2424, -0.2391, -2.573), (-0.2625, -0.2592, -2.716), (-0.2424, -0.2391, -2.859), (-0.1851, -0.1818, -2.98), (-0.09934, -0.096, -3.061), (-0.1412, 0.005146, -2.371), (-0.2625, 0.005146, -2.452), (-0.3435, 0.005146, -2.573), (-0.372, 0.005146, -2.716), (-0.3435, 0.005146, -2.859), (-0.2625, 0.005146, -2.98), (-0.1412, 0.005146, -3.061), (-0.09934, 0.1063, -2.371), (-0.1851, 0.192, -2.452), (-0.2424, 0.2493, -2.573), (-0.2625, 0.2695, -2.716), (-0.2424, 0.2493, -2.859), (-0.1851, 0.192, -2.98), (-0.09934, 0.1063, -3.061), (0.001807, 0.1482, -2.371), (0.001807, 0.2695, -2.452), (0.001807, 0.3505, -2.573), (0.001807, 0.3505, -2.859), (0.001807, 0.2695, -2.98), (0.001807, 0.1482, -3.061)], [], [(24, 1, 3, 25), (25, 3, 5, 26), (26, 5, 7, 27), (27, 7, 9, 28), (28, 9, 11, 29), (29, 11, 13, 30), (30, 13, 15, 31), (31, 15, 17, 32), (32, 17, 19, 33), (33, 19, 21, 34), (11, 9, 40, 41), (34, 21, 23, 35), (35, 23, 1, 24), (0, 2, 4, 6, 8, 10, 12, 14, 16, 18, 20, 22), (22, 35, 24, 0), (20, 34, 35, 22), (18, 33, 34, 20), (16, 32, 33, 18), (14, 31, 32, 16), (12, 30, 31, 14), (10, 29, 30, 12), (8, 28, 29, 10), (6, 27, 28, 8), (4, 26, 27, 6), (2, 25, 26, 4), (0, 24, 25, 2), (42, 41, 53, 54), (9, 7, 39, 40), (1, 23, 47, 36), (3, 1, 36, 37), (7, 5, 38, 39), (23, 21, 46, 47), (5, 3, 37, 38), (21, 19, 45, 46), (19, 17, 44, 45), (17, 15, 43, 44), (15, 13, 42, 43), (13, 11, 41, 42), (49, 48, 59, 58, 57, 56, 55, 54, 53, 52, 51, 50), (39, 38, 50, 51), (46, 45, 57, 58), (43, 42, 54, 55), (40, 39, 51, 52), (47, 46, 58, 59), (37, 36, 48, 49), (44, 43, 55, 56), (41, 40, 52, 53), (36, 47, 59, 48), (38, 37, 49, 50), (45, 44, 56, 57), (114, 113, 63, 64), (112, 61, 62), (76, 117, 68), (116, 115, 66, 67), (60, 114, 64, 65), (113, 112, 62, 63), (117, 116, 67, 68), (115, 60, 65, 66), (67, 66, 73, 74), (65, 64, 71, 72), (63, 62, 69, 70), (68, 67, 74, 75), (66, 65, 72, 73), (64, 63, 70, 71), (62, 61, 69), (76, 68, 75), (75, 74, 82, 83), (73, 72, 80, 81), (71, 70, 78, 79), (69, 61, 77), (76, 75, 83), (74, 73, 81, 82), (72, 71, 79, 80), (70, 69, 77, 78), (81, 80, 87, 88), (79, 78, 85, 86), (77, 61, 84), (76, 83, 90), (82, 81, 88, 89), (80, 79, 86, 87), (78, 77, 84, 85), (83, 82, 89, 90), (76, 90, 97), (89, 88, 95, 96), (87, 86, 93, 94), (85, 84, 91, 92), (90, 89, 96, 97), (88, 87, 94, 95), (86, 85, 92, 93), (84, 61, 91), (94, 93, 100, 101), (92, 91, 98, 99), (97, 96, 103, 104), (95, 94, 101, 102), (93, 92, 99, 100), (91, 61, 98), (76, 97, 104), (96, 95, 102, 103), (104, 103, 110, 111), (102, 101, 108, 109), (100, 99, 106, 107), (98, 61, 105), (76, 104, 111), (103, 102, 109, 110), (101, 100, 107, 108), (99, 98, 105, 106), (107, 106, 113, 114), (105, 61, 112), (76, 111, 117), (110, 109, 115, 116), (108, 107, 114, 60), (106, 105, 112, 113), (111, 110, 116, 117), (109, 108, 60, 115)])
me_cylinder_002.polygons.foreach_set('use_smooth', [True] * 114)
me_cylinder_002.use_remesh_preserve_volume = False
me_cylinder_002.use_remesh_preserve_attributes = False
me_cylinder_002.use_mirror_vertex_groups = False
me_cylinder_002.update()
me_circle_001 = bpy.data.meshes.new('Circle.001')
me_circle_001.from_pydata([(0.0, 0.1435, -0.117), (0.0, 0.4391, 3.725e-09), (0.0, -0.5198, -0.01421), (0.2893, -0.4375, 3.725e-09), (0.5335, -0.3725, 3.725e-09), (0.6967, -0.2589, 3.725e-09), (0.754, 6.898e-09, 3.725e-09), (0.6967, 0.2589, 3.725e-09), (0.5335, 0.3725, 3.725e-09), (0.2893, 0.4375, 3.725e-09), (0.0, 0.02475, 4.041), (0.0, 0.504, 2.751), (0.0, -0.459, 2.721), (0.2675, -0.4579, 2.723), (0.403, -0.4137, 2.717), (0.5069, -0.2653, 2.718), (0.5414, -0.02711, 2.713), (0.5074, 0.2083, 2.715), (0.4177, 0.3824, 2.707), (0.2079, 0.4808, 2.716), (1.187, 0.4366, 2.093), (1.284, -0.0644, 2.125), (0.9083, -0.8151, 2.187), (0.4125, -0.9261, 2.192), (0.9083, 0.6296, 2.076), (1.187, -0.5554, 2.184), (0.4571, 0.7402, 2.077), (0.0, 0.743, 2.066), (0.0, -0.9289, 2.187), (1.021, 1.137e-08, 0.184), (0.3908, -0.5936, 0.184), (0.0, 0.5958, 0.184), (0.9435, 0.3512, 0.184), (0.7221, -0.5053, 0.184), (0.7221, 0.5053, 0.184), (0.9435, -0.3512, 0.184), (0.3908, 0.5936, 0.184), (0.0, -0.5958, 0.184), (1.109, 0.371, 2.402), (0.8081, -0.548, 2.518), (0.7822, 0.584, 2.459), (1.157, -0.4342, 2.482), (0.3833, 0.6941, 2.481), (0.0, -0.7145, 2.523), (1.245, -0.05638, 2.405), (0.3942, -0.6537, 2.527), (0.0, 0.6882, 2.476), (1.093, 0.3627, 1.396), (0.8733, -0.8028, 1.502), (0.8364, 0.5412, 1.396), (1.061, -0.576, 1.518), (0.4526, 0.6434, 1.396), (0.0, -0.9362, 1.492), (1.183, -0.06846, 1.482), (0.3834, -0.9329, 1.492), (0.0, 0.6459, 1.322), (1.102, -0.00893, 0.8287), (0.3871, -0.7008, 0.9198), (0.0, 0.6208, 0.7528), (1.018, 0.357, 0.79), (0.7977, -0.5922, 0.9099), (0.7793, 0.5232, 0.79), (1.002, -0.3876, 0.8762), (0.4217, 0.6185, 0.79), (0.0, -0.7035, 0.92), (1.022, 0.3173, 2.593), (0.6952, -0.4744, 2.622), (0.6104, 0.4689, 2.61), (1.061, -0.3397, 2.608), (0.3132, 0.5589, 2.627), (0.0, -0.5664, 2.608), (1.147, -0.04788, 2.596), (0.3695, -0.5517, 2.606), (0.0, 0.561, 2.623), (1.074, 0.3613, 1.246), (0.8545, -0.6998, 1.355), (0.8222, 0.5367, 1.246), (1.046, -0.4775, 1.359), (0.445, 0.6372, 1.246), (0.0, -0.8285, 1.35), (1.163, -0.0537, 1.32), (0.3843, -0.8254, 1.35), (0.0, 0.6397, 1.181)], [], [(0, 3, 2), (0, 4, 3), (0, 5, 4), (0, 6, 5), (0, 7, 6), (0, 8, 7), (0, 9, 8), (0, 1, 9), (10, 12, 13), (10, 13, 14), (10, 14, 15), (10, 15, 16), (10, 16, 17), (10, 17, 18), (10, 18, 19), (10, 19, 11), (71, 65, 17, 16), (72, 66, 14, 13), (65, 67, 18, 17), (66, 68, 15, 14), (67, 69, 19, 18), (68, 71, 16, 15), (69, 73, 11, 19), (70, 72, 13, 12), (52, 54, 23, 28), (51, 55, 27, 26), (50, 53, 21, 25), (49, 51, 26, 24), (48, 50, 25, 22), (47, 49, 24, 20), (54, 48, 22, 23), (53, 47, 20, 21), (6, 7, 32, 29), (3, 4, 33, 30), (7, 8, 34, 32), (4, 5, 35, 33), (8, 9, 36, 34), (5, 6, 29, 35), (9, 1, 31, 36), (2, 3, 30, 37), (28, 23, 45, 43), (26, 27, 46, 42), (25, 21, 44, 41), (24, 26, 42, 40), (22, 25, 41, 39), (20, 24, 40, 38), (23, 22, 39, 45), (21, 20, 38, 44), (80, 74, 47, 53), (81, 75, 48, 54), (74, 76, 49, 47), (75, 77, 50, 48), (76, 78, 51, 49), (77, 80, 53, 50), (78, 82, 55, 51), (79, 81, 54, 52), (37, 30, 57, 64), (36, 31, 58, 63), (35, 29, 56, 62), (34, 36, 63, 61), (33, 35, 62, 60), (32, 34, 61, 59), (30, 33, 60, 57), (29, 32, 59, 56), (43, 45, 72, 70), (42, 46, 73, 69), (41, 44, 71, 68), (40, 42, 69, 67), (39, 41, 68, 66), (38, 40, 67, 65), (45, 39, 66, 72), (44, 38, 65, 71), (64, 57, 81, 79), (63, 58, 82, 78), (62, 56, 80, 77), (61, 63, 78, 76), (60, 62, 77, 75), (59, 61, 76, 74), (57, 60, 75, 81), (56, 59, 74, 80)])
me_circle_001.polygons.foreach_set('use_smooth', [True] * 80)
_ca = me_circle_001.color_attributes.new('Col', 'BYTE_COLOR', 'CORNER')
_ca.data.foreach_set('color', [1.0, 1.0, 1.0, 1.0, 1.0, 1.0, 1.0, 1.0, 1.0, 1.0, 1.0, 1.0, 1.0, 1.0, 1.0, 1.0, 1.0, 1.0, 1.0, 1.0, 1.0, 1.0, 1.0, 1.0, 1.0, 1.0, 1.0, 1.0, 1.0, 1.0, 1.0, 1.0, 1.0, 1.0, 1.0, 1.0, 1.0, 1.0, 1.0, 1.0, 1.0, 1.0, 1.0, 1.0, 1.0, 1.0, 1.0, 1.0, 1.0, 1.0, 1.0, 1.0, 1.0, 1.0, 1.0, 1.0, 1.0, 1.0, 1.0, 1.0, 1.0, 1.0, 1.0, 1.0, 1.0, 1.0, 1.0, 1.0, 1.0, 1.0, 1.0, 1.0, 1.0, 1.0, 1.0, 1.0, 1.0, 1.0, 1.0, 1.0, 1.0, 1.0, 1.0, 1.0, 1.0, 1.0, 1.0, 1.0, 1.0, 1.0, 1.0, 1.0, 1.0, 1.0, 1.0, 1.0, 1.0, 1.0, 1.0, 1.0, 1.0, 1.0, 1.0, 1.0, 1.0, 1.0, 1.0, 1.0, 1.0, 1.0, 1.0, 1.0, 1.0, 1.0, 1.0, 1.0, 1.0, 1.0, 1.0, 1.0, 1.0, 1.0, 1.0, 1.0, 1.0, 1.0, 1.0, 1.0, 1.0, 1.0, 1.0, 1.0, 1.0, 1.0, 1.0, 1.0, 1.0, 1.0, 1.0, 1.0, 1.0, 1.0, 1.0, 1.0, 1.0, 1.0, 1.0, 1.0, 1.0, 1.0, 1.0, 1.0, 1.0, 1.0, 1.0, 1.0, 1.0, 1.0, 1.0, 1.0, 1.0, 1.0, 1.0, 1.0, 1.0, 1.0, 1.0, 1.0, 1.0, 1.0, 1.0, 1.0, 1.0, 1.0, 1.0, 1.0, 1.0, 1.0, 1.0, 1.0, 1.0, 1.0, 1.0, 1.0, 1.0, 1.0, 1.0, 1.0, 1.0, 1.0, 1.0, 1.0, 1.0, 1.0, 1.0, 1.0, 1.0, 1.0, 1.0, 1.0, 1.0, 1.0, 1.0, 1.0, 1.0, 1.0, 1.0, 1.0, 1.0, 1.0, 1.0, 1.0, 1.0, 1.0, 1.0, 1.0, 1.0, 1.0, 1.0, 1.0, 1.0, 1.0, 1.0, 1.0, 1.0, 1.0, 1.0, 1.0, 1.0, 1.0, 1.0, 1.0, 1.0, 1.0, 1.0, 1.0, 1.0, 1.0, 1.0, 1.0, 1.0, 1.0, 1.0, 1.0, 1.0, 1.0, 1.0, 1.0, 1.0, 1.0, 1.0, 1.0, 1.0, 1.0, 1.0, 1.0, 1.0, 1.0, 1.0, 1.0, 1.0, 1.0, 1.0, 1.0, 1.0, 1.0, 1.0, 1.0, 1.0, 1.0, 1.0, 1.0, 1.0, 1.0, 1.0, 1.0, 1.0, 1.0, 1.0, 1.0, 1.0, 1.0, 1.0, 1.0, 1.0, 1.0, 1.0, 1.0, 1.0, 1.0, 1.0, 1.0, 1.0, 1.0, 1.0, 1.0, 1.0, 1.0, 1.0, 1.0, 1.0, 1.0, 1.0, 1.0, 1.0, 1.0, 1.0, 1.0, 1.0, 1.0, 1.0, 1.0, 1.0, 1.0, 1.0, 1.0, 1.0, 1.0, 1.0, 1.0, 1.0, 1.0, 1.0, 1.0, 1.0, 1.0, 1.0, 1.0, 1.0, 1.0, 1.0, 1.0, 1.0, 1.0, 1.0, 1.0, 1.0, 1.0, 1.0, 1.0, 1.0, 1.0, 1.0, 1.0, 1.0, 1.0, 1.0, 1.0, 1.0, 1.0, 1.0, 1.0, 1.0, 1.0, 1.0, 1.0, 1.0, 1.0, 1.0, 1.0, 1.0, 1.0, 1.0, 1.0, 1.0, 1.0, 1.0, 1.0, 1.0, 1.0, 1.0, 1.0, 1.0, 1.0, 1.0, 1.0, 1.0, 1.0, 1.0, 1.0, 1.0, 1.0, 1.0, 1.0, 1.0, 1.0, 1.0, 1.0, 1.0, 1.0, 1.0, 1.0, 1.0, 1.0, 1.0, 1.0, 1.0, 1.0, 1.0, 1.0, 1.0, 1.0, 1.0, 1.0, 1.0, 1.0, 1.0, 1.0, 1.0, 1.0, 1.0, 1.0, 1.0, 1.0, 1.0, 1.0, 1.0, 1.0, 1.0, 1.0, 1.0, 1.0, 1.0, 1.0, 1.0, 1.0, 1.0, 1.0, 1.0, 1.0, 1.0, 1.0, 1.0, 1.0, 1.0, 1.0, 1.0, 1.0, 1.0, 1.0, 1.0, 1.0, 1.0, 1.0, 1.0, 1.0, 1.0, 1.0, 1.0, 1.0, 1.0, 1.0, 1.0, 1.0, 1.0, 1.0, 1.0, 1.0, 1.0, 1.0, 1.0, 1.0, 1.0, 1.0, 1.0, 1.0, 1.0, 1.0, 1.0, 1.0, 1.0, 1.0, 1.0, 1.0, 1.0, 1.0, 1.0, 1.0, 1.0, 1.0, 1.0, 1.0, 1.0, 1.0, 1.0, 1.0, 1.0, 1.0, 1.0, 1.0, 1.0, 1.0, 1.0, 1.0, 1.0, 1.0, 1.0, 1.0, 1.0, 1.0, 1.0, 1.0, 1.0, 1.0, 1.0, 1.0, 1.0, 1.0, 1.0, 1.0, 1.0, 1.0, 1.0, 1.0, 1.0, 1.0, 1.0, 1.0, 1.0, 1.0, 1.0, 1.0, 1.0, 1.0, 1.0, 1.0, 1.0, 1.0, 1.0, 1.0, 1.0, 1.0, 1.0, 1.0, 1.0, 1.0, 1.0, 1.0, 1.0, 1.0, 1.0, 1.0, 1.0, 1.0, 1.0, 1.0, 1.0, 1.0, 1.0, 1.0, 1.0, 1.0, 1.0, 1.0, 1.0, 1.0, 1.0, 1.0, 1.0, 1.0, 1.0, 1.0, 1.0, 1.0, 1.0, 1.0, 1.0, 1.0, 1.0, 1.0, 1.0, 1.0, 1.0, 1.0, 1.0, 1.0, 1.0, 1.0, 1.0, 1.0, 1.0, 1.0, 1.0, 1.0, 1.0, 1.0, 1.0, 1.0, 1.0, 1.0, 1.0, 1.0, 1.0, 1.0, 1.0, 1.0, 1.0, 1.0, 1.0, 1.0, 1.0, 1.0, 1.0, 1.0, 1.0, 1.0, 1.0, 1.0, 1.0, 1.0, 1.0, 1.0, 1.0, 1.0, 1.0, 1.0, 1.0, 1.0, 1.0, 1.0, 1.0, 1.0, 1.0, 1.0, 1.0, 1.0, 1.0, 1.0, 1.0, 1.0, 1.0, 1.0, 1.0, 1.0, 1.0, 1.0, 1.0, 1.0, 1.0, 1.0, 1.0, 1.0, 1.0, 1.0, 1.0, 1.0, 1.0, 1.0, 1.0, 1.0, 1.0, 1.0, 1.0, 1.0, 1.0, 1.0, 1.0, 1.0, 1.0, 1.0, 1.0, 1.0, 1.0, 1.0, 1.0, 1.0, 1.0, 1.0, 1.0, 1.0, 1.0, 1.0, 1.0, 1.0, 1.0, 1.0, 1.0, 1.0, 1.0, 1.0, 1.0, 1.0, 1.0, 1.0, 1.0, 1.0, 1.0, 1.0, 1.0, 1.0, 1.0, 1.0, 1.0, 1.0, 1.0, 1.0, 1.0, 1.0, 1.0, 1.0, 1.0, 1.0, 1.0, 1.0, 1.0, 1.0, 1.0, 1.0, 1.0, 1.0, 1.0, 1.0, 1.0, 1.0, 1.0, 1.0, 1.0, 1.0, 1.0, 1.0, 1.0, 1.0, 1.0, 1.0, 1.0, 1.0, 1.0, 1.0, 1.0, 1.0, 1.0, 1.0, 1.0, 1.0, 1.0, 1.0, 1.0, 1.0, 1.0, 1.0, 1.0, 1.0, 1.0, 1.0, 1.0, 1.0, 1.0, 1.0, 1.0, 1.0, 1.0, 1.0, 1.0, 1.0, 1.0, 1.0, 1.0, 1.0, 1.0, 1.0, 1.0, 1.0, 1.0, 1.0, 1.0, 1.0, 1.0, 1.0, 1.0, 1.0, 1.0, 1.0, 1.0, 1.0, 1.0, 1.0, 1.0, 1.0, 1.0, 1.0, 1.0, 1.0, 1.0, 1.0, 1.0, 1.0, 1.0, 1.0, 1.0, 1.0, 1.0, 1.0, 1.0, 1.0, 1.0, 1.0, 1.0, 1.0, 1.0, 1.0, 1.0, 1.0, 1.0, 1.0, 1.0, 1.0, 1.0, 1.0, 1.0, 1.0, 1.0, 1.0, 1.0, 1.0, 1.0, 1.0, 1.0, 1.0, 1.0, 1.0, 1.0, 1.0, 1.0, 1.0, 1.0, 1.0, 1.0, 1.0, 1.0, 1.0, 1.0, 1.0, 1.0, 1.0, 1.0, 1.0, 1.0, 1.0, 1.0, 1.0, 1.0, 1.0, 1.0, 1.0, 1.0, 1.0, 1.0, 1.0, 1.0, 1.0, 1.0, 1.0, 1.0, 1.0, 1.0, 1.0, 1.0, 1.0, 1.0, 1.0, 1.0, 1.0, 1.0, 1.0, 1.0, 1.0, 1.0, 1.0, 1.0, 1.0, 1.0, 1.0, 1.0, 1.0, 1.0, 1.0, 1.0, 1.0, 1.0, 1.0, 1.0, 1.0, 1.0, 1.0, 1.0, 1.0, 1.0, 1.0, 1.0, 1.0, 1.0, 1.0, 1.0, 1.0, 1.0, 1.0, 1.0, 1.0, 1.0, 1.0, 1.0, 1.0, 1.0, 1.0, 1.0, 1.0, 1.0, 1.0, 1.0, 1.0, 1.0, 1.0, 1.0, 1.0, 1.0, 1.0, 1.0, 1.0, 1.0, 1.0, 1.0, 1.0, 1.0, 1.0, 1.0, 1.0, 1.0, 1.0, 1.0, 1.0, 1.0, 1.0, 1.0, 1.0, 1.0, 1.0, 1.0, 1.0, 1.0, 1.0, 1.0, 1.0, 1.0, 1.0, 1.0, 1.0, 1.0, 1.0, 1.0, 1.0, 1.0, 1.0, 1.0, 1.0, 1.0, 1.0, 1.0, 1.0, 1.0, 1.0, 1.0, 1.0, 1.0, 1.0, 1.0, 1.0, 1.0, 1.0, 1.0, 1.0, 1.0, 1.0, 1.0, 1.0, 1.0, 1.0, 1.0, 1.0, 1.0, 1.0, 1.0, 1.0, 1.0, 1.0, 1.0, 1.0, 1.0, 1.0, 1.0, 1.0, 1.0, 1.0, 1.0, 1.0, 1.0, 1.0, 1.0, 1.0, 1.0, 1.0, 1.0, 1.0, 1.0, 1.0, 1.0, 1.0, 1.0, 1.0, 1.0, 1.0, 1.0, 1.0, 1.0, 1.0, 1.0, 1.0, 1.0, 1.0, 1.0, 1.0, 1.0, 1.0, 1.0, 1.0, 1.0, 1.0, 1.0, 1.0, 1.0, 1.0, 1.0, 1.0, 1.0, 1.0, 1.0, 1.0, 1.0, 1.0, 1.0, 1.0, 1.0, 1.0, 1.0, 1.0, 1.0, 1.0, 1.0, 1.0, 1.0, 1.0, 1.0, 1.0, 1.0, 1.0, 1.0, 1.0, 1.0, 1.0, 1.0, 1.0, 1.0, 1.0, 1.0, 1.0, 1.0, 1.0, 1.0, 1.0, 1.0, 1.0, 1.0, 1.0, 1.0, 1.0, 1.0, 1.0, 1.0, 1.0, 1.0, 1.0, 1.0, 1.0, 1.0, 1.0, 1.0, 1.0, 1.0, 1.0, 1.0, 1.0, 1.0, 1.0, 1.0, 1.0, 1.0, 1.0, 1.0, 1.0, 1.0, 1.0, 1.0, 1.0, 1.0, 1.0, 1.0, 1.0, 1.0, 1.0, 1.0, 1.0, 1.0, 1.0, 1.0, 1.0, 1.0, 1.0, 1.0, 1.0, 1.0, 1.0, 1.0, 1.0, 1.0, 1.0, 1.0, 1.0, 1.0, 1.0, 1.0, 1.0, 1.0, 1.0, 1.0, 1.0, 1.0, 1.0, 1.0, 1.0, 1.0, 1.0, 1.0, 1.0, 1.0, 1.0, 1.0, 1.0, 1.0, 1.0, 1.0, 1.0, 1.0, 1.0, 1.0, 1.0, 1.0, 1.0, 1.0, 1.0, 1.0, 1.0, 1.0, 1.0, 1.0, 1.0, 1.0, 1.0, 1.0, 1.0, 1.0, 1.0, 1.0, 1.0, 1.0, 1.0, 1.0, 1.0, 1.0, 1.0, 1.0, 1.0, 1.0, 1.0, 1.0, 1.0, 1.0, 1.0, 1.0, 1.0, 1.0, 1.0, 1.0, 1.0, 1.0, 1.0, 1.0, 1.0, 1.0, 1.0, 1.0, 1.0, 1.0, 1.0, 1.0, 1.0, 1.0, 1.0, 1.0, 1.0, 1.0, 1.0, 1.0, 1.0, 1.0, 1.0, 1.0, 1.0])
me_circle_001.use_remesh_preserve_volume = False
me_circle_001.use_remesh_preserve_attributes = False
me_circle_001.use_mirror_vertex_groups = False
me_circle_001.update()

# ---- objects
ob_arm_001 = bpy.data.objects.new('Arm.001', me_cylinder_001)
ob_leg_001 = bpy.data.objects.new('Leg.001', me_cylinder_000)
ob_circle = bpy.data.objects.new('Circle', me_circle_004)
ob_head = bpy.data.objects.new('Head', me_sphere_001)
ob_leg = bpy.data.objects.new('Leg', me_cylinder_003)
ob_arm = bpy.data.objects.new('Arm', me_cylinder_002)
ob_torso = bpy.data.objects.new('Torso', me_circle_001)
ob_lamp = bpy.data.objects.new('Lamp', light_lamp)
ob_camera = bpy.data.objects.new('Camera', cam_camera)

# ---- transforms, parenting, visibility, modifiers, constraints
ob_arm_001.location = (-1.46, -3.202e-07, 2.383)
ob_arm_001.scale = (-1.0, 1.0, 1.0)
ob_arm_001.lineart.crease_threshold = 0.0
ob_leg_001.location = (-0.5301, 3.106e-08, -0.2312)
ob_leg_001.scale = (-1.0, 1.0, 1.0)
ob_leg_001.hide_render = True
ob_leg_001.lineart.crease_threshold = 0.0
ob_circle.location = (4.001e-26, -0.1167, 4.026)
ob_circle.lineart.crease_threshold = 0.0
ob_head.location = (6.883e-09, -0.196, 3.858)
ob_head.lineart.crease_threshold = 0.0
_m = ob_head.modifiers.new('Mirror', 'MIRROR')
_m.use_clip = True
ob_leg.location = (0.5301, 3.106e-08, -0.2312)
ob_leg.hide_render = True
ob_leg.lineart.crease_threshold = 0.0
ob_arm.location = (1.46, -3.202e-07, 2.383)
ob_arm.lineart.crease_threshold = 0.0
ob_torso.location = (0.0, 0.0, 0.0)
ob_torso.lineart.crease_threshold = 0.0
_m = ob_torso.modifiers.new('Mirror', 'MIRROR')
_m.use_clip = True
ob_lamp.location = (4.076, 1.005, 5.904)
ob_lamp.rotation_euler = (0.6503, 0.05522, 1.866)
ob_lamp.lock_rotations_4d = False
ob_lamp.empty_display_type = 'ARROWS'
ob_lamp.color = (0.0, 0.0, 0.0, 0.0)
ob_lamp.lineart.crease_threshold = 0.0
ob_camera.location = (7.481, -6.508, 5.344)
ob_camera.rotation_euler = (1.109, 0.0, 0.8149)
ob_camera.lock_rotations_4d = False
ob_camera.empty_display_type = 'ARROWS'
ob_camera.color = (0.0, 0.0, 0.0, 0.0)
ob_camera.display_type = 'WIRE'
ob_camera.lineart.crease_threshold = 0.0

# ---- collection membership
col_collection_1.objects.link(ob_arm_001)
col_collection_1.objects.link(ob_leg_001)
col_collection_1.objects.link(ob_circle)
col_collection_1.objects.link(ob_head)
col_collection_1.objects.link(ob_leg)
col_collection_1.objects.link(ob_arm)
col_collection_1.objects.link(ob_torso)
col_collection_1.objects.link(ob_lamp)
col_collection_1.objects.link(ob_camera)

# ---- scene / render settings (as saved in the file)
scene.camera = ob_camera
scene.frame_start = 1; scene.frame_end = 250; scene.frame_set(1)
scene.render.engine = 'BLENDER_EEVEE_NEXT'
scene.render.resolution_percentage = 50
scene.render.dither_intensity = 0.0
scene.cycles.use_denoising = False
scene.cycles.samples = 128
scene.cycles.sampling_pattern = 'TABULATED_SOBOL'
scene.cycles.use_adaptive_sampling = False
scene.cycles.use_light_tree = False
scene.cycles.blur_glossy = 0.0
scene.cycles.sample_clamp_indirect = 0.0
scene.view_settings.view_transform = 'Standard'
bpy.context.view_layer.update()
